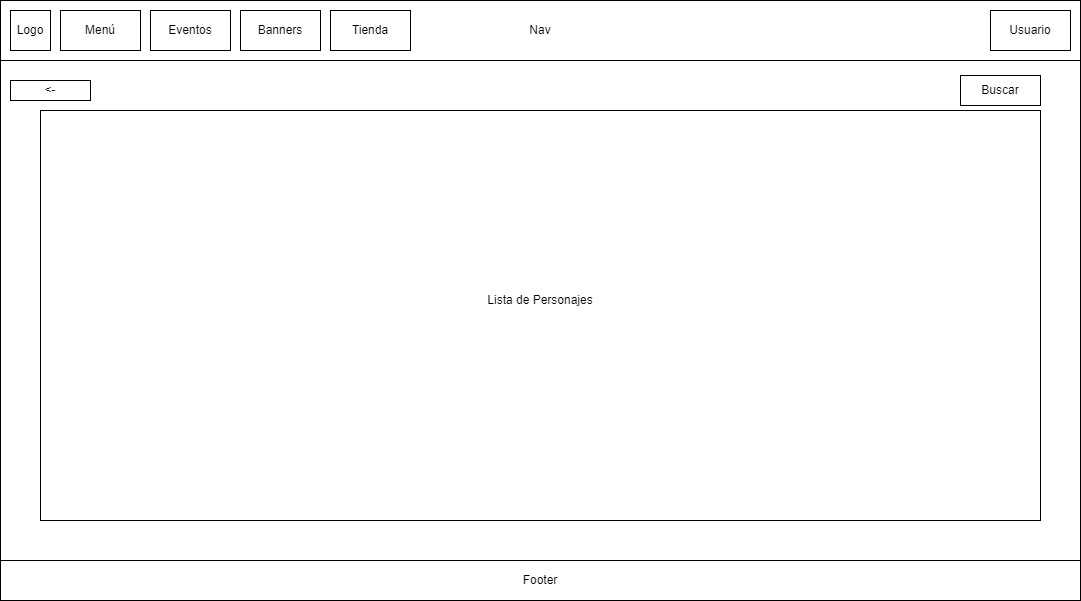

The diagram above was exported from draw.io. Its source (the exported page's mxGraphModel, read from the mxfile embedded in the PNG):
<mxGraphModel dx="1434" dy="750" grid="1" gridSize="10" guides="1" tooltips="1" connect="1" arrows="1" fold="1" page="1" pageScale="1" pageWidth="1169" pageHeight="827" math="0" shadow="0">
  <root>
    <mxCell id="0" />
    <mxCell id="1" parent="0" />
    <mxCell id="UyhUj1aP9QTcYGiIt8Lz-1" value="" style="rounded=0;whiteSpace=wrap;html=1;fillColor=none;align=center;" vertex="1" parent="1">
      <mxGeometry x="40" y="40" width="1080" height="590" as="geometry" />
    </mxCell>
    <mxCell id="UyhUj1aP9QTcYGiIt8Lz-2" value="Nav" style="rounded=0;whiteSpace=wrap;html=1;align=center;" vertex="1" parent="1">
      <mxGeometry x="40" y="40" width="1080" height="60" as="geometry" />
    </mxCell>
    <mxCell id="UyhUj1aP9QTcYGiIt8Lz-3" value="Usuario" style="rounded=0;whiteSpace=wrap;html=1;" vertex="1" parent="1">
      <mxGeometry x="1030" y="50" width="80" height="40" as="geometry" />
    </mxCell>
    <mxCell id="UyhUj1aP9QTcYGiIt8Lz-4" value="Logo" style="rounded=0;whiteSpace=wrap;html=1;" vertex="1" parent="1">
      <mxGeometry x="50" y="50" width="40" height="40" as="geometry" />
    </mxCell>
    <mxCell id="UyhUj1aP9QTcYGiIt8Lz-5" value="Footer" style="rounded=0;whiteSpace=wrap;html=1;" vertex="1" parent="1">
      <mxGeometry x="40" y="600" width="1080" height="40" as="geometry" />
    </mxCell>
    <mxCell id="UyhUj1aP9QTcYGiIt8Lz-6" value="Menú" style="rounded=0;whiteSpace=wrap;html=1;" vertex="1" parent="1">
      <mxGeometry x="100" y="50" width="80" height="40" as="geometry" />
    </mxCell>
    <mxCell id="UyhUj1aP9QTcYGiIt8Lz-7" value="Eventos" style="rounded=0;whiteSpace=wrap;html=1;" vertex="1" parent="1">
      <mxGeometry x="190" y="50" width="80" height="40" as="geometry" />
    </mxCell>
    <mxCell id="UyhUj1aP9QTcYGiIt8Lz-8" value="Banners" style="rounded=0;whiteSpace=wrap;html=1;" vertex="1" parent="1">
      <mxGeometry x="280" y="50" width="80" height="40" as="geometry" />
    </mxCell>
    <mxCell id="UyhUj1aP9QTcYGiIt8Lz-9" value="Tienda" style="rounded=0;whiteSpace=wrap;html=1;" vertex="1" parent="1">
      <mxGeometry x="370" y="50" width="80" height="40" as="geometry" />
    </mxCell>
    <mxCell id="UyhUj1aP9QTcYGiIt8Lz-10" value="" style="rounded=0;whiteSpace=wrap;html=1;" vertex="1" parent="1">
      <mxGeometry x="80" y="150" width="1000" height="410" as="geometry" />
    </mxCell>
    <mxCell id="UyhUj1aP9QTcYGiIt8Lz-11" value="Lista de Personajes" style="text;html=1;strokeColor=none;fillColor=none;align=center;verticalAlign=middle;whiteSpace=wrap;rounded=0;" vertex="1" parent="1">
      <mxGeometry x="520" y="320" width="120" height="40" as="geometry" />
    </mxCell>
    <mxCell id="UyhUj1aP9QTcYGiIt8Lz-12" value="&amp;lt;-" style="rounded=0;whiteSpace=wrap;html=1;" vertex="1" parent="1">
      <mxGeometry x="50" y="120" width="80" height="20" as="geometry" />
    </mxCell>
    <mxCell id="UyhUj1aP9QTcYGiIt8Lz-13" value="Buscar" style="rounded=0;whiteSpace=wrap;html=1;" vertex="1" parent="1">
      <mxGeometry x="1000" y="115" width="80" height="30" as="geometry" />
    </mxCell>
  </root>
</mxGraphModel>